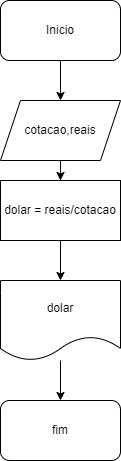

The diagram above was exported from draw.io. Its source (the exported page's mxGraphModel, read from the mxfile embedded in the PNG):
<mxGraphModel dx="1114" dy="616" grid="1" gridSize="10" guides="1" tooltips="1" connect="1" arrows="1" fold="1" page="1" pageScale="1" pageWidth="827" pageHeight="1169" math="0" shadow="0">
  <root>
    <mxCell id="0" />
    <mxCell id="1" parent="0" />
    <mxCell id="d4qB4Fq8q1oryqa-JfZq-3" value="" style="edgeStyle=orthogonalEdgeStyle;rounded=0;orthogonalLoop=1;jettySize=auto;html=1;" edge="1" parent="1" source="d4qB4Fq8q1oryqa-JfZq-1" target="d4qB4Fq8q1oryqa-JfZq-2">
      <mxGeometry relative="1" as="geometry" />
    </mxCell>
    <mxCell id="d4qB4Fq8q1oryqa-JfZq-1" value="Inicio" style="rounded=1;whiteSpace=wrap;html=1;" vertex="1" parent="1">
      <mxGeometry x="354" y="40" width="120" height="60" as="geometry" />
    </mxCell>
    <mxCell id="d4qB4Fq8q1oryqa-JfZq-5" value="" style="edgeStyle=orthogonalEdgeStyle;rounded=0;orthogonalLoop=1;jettySize=auto;html=1;" edge="1" parent="1" source="d4qB4Fq8q1oryqa-JfZq-2" target="d4qB4Fq8q1oryqa-JfZq-4">
      <mxGeometry relative="1" as="geometry" />
    </mxCell>
    <mxCell id="d4qB4Fq8q1oryqa-JfZq-2" value="cotacao,reais" style="shape=parallelogram;perimeter=parallelogramPerimeter;whiteSpace=wrap;html=1;fixedSize=1;" vertex="1" parent="1">
      <mxGeometry x="354" y="140" width="120" height="60" as="geometry" />
    </mxCell>
    <mxCell id="d4qB4Fq8q1oryqa-JfZq-7" value="" style="edgeStyle=orthogonalEdgeStyle;rounded=0;orthogonalLoop=1;jettySize=auto;html=1;" edge="1" parent="1" source="d4qB4Fq8q1oryqa-JfZq-4" target="d4qB4Fq8q1oryqa-JfZq-6">
      <mxGeometry relative="1" as="geometry" />
    </mxCell>
    <mxCell id="d4qB4Fq8q1oryqa-JfZq-4" value="dolar = reais/cotacao" style="whiteSpace=wrap;html=1;" vertex="1" parent="1">
      <mxGeometry x="354" y="220" width="120" height="60" as="geometry" />
    </mxCell>
    <mxCell id="d4qB4Fq8q1oryqa-JfZq-9" value="" style="edgeStyle=orthogonalEdgeStyle;rounded=0;orthogonalLoop=1;jettySize=auto;html=1;" edge="1" parent="1" source="d4qB4Fq8q1oryqa-JfZq-6" target="d4qB4Fq8q1oryqa-JfZq-8">
      <mxGeometry relative="1" as="geometry" />
    </mxCell>
    <mxCell id="d4qB4Fq8q1oryqa-JfZq-6" value="dolar" style="shape=document;whiteSpace=wrap;html=1;boundedLbl=1;" vertex="1" parent="1">
      <mxGeometry x="354" y="320" width="120" height="80" as="geometry" />
    </mxCell>
    <mxCell id="d4qB4Fq8q1oryqa-JfZq-8" value="fim" style="rounded=1;whiteSpace=wrap;html=1;" vertex="1" parent="1">
      <mxGeometry x="354" y="440" width="120" height="60" as="geometry" />
    </mxCell>
  </root>
</mxGraphModel>